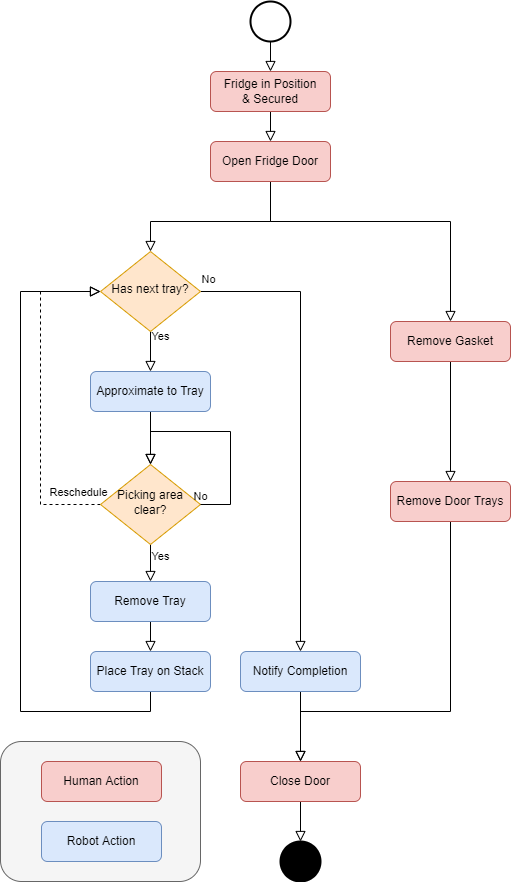

The diagram above was exported from draw.io. Its source (the exported page's mxGraphModel, read from the mxfile embedded in the PNG):
<mxGraphModel dx="317" dy="535" grid="1" gridSize="10" guides="1" tooltips="1" connect="1" arrows="1" fold="1" page="1" pageScale="1" pageWidth="827" pageHeight="1169" background="#FFFFFF" math="0" shadow="0">
  <root>
    <mxCell id="WIyWlLk6GJQsqaUBKTNV-0" />
    <mxCell id="WIyWlLk6GJQsqaUBKTNV-1" parent="WIyWlLk6GJQsqaUBKTNV-0" />
    <mxCell id="bI7dY8RUk5H8zdZ2gG-Y-54" value="" style="rounded=1;whiteSpace=wrap;html=1;fontFamily=Helvetica;fontSize=11;fontColor=#333333;fillColor=#f5f5f5;strokeColor=#666666;" parent="WIyWlLk6GJQsqaUBKTNV-1" vertex="1">
      <mxGeometry x="90" y="870" width="200" height="140" as="geometry" />
    </mxCell>
    <mxCell id="bI7dY8RUk5H8zdZ2gG-Y-6" style="edgeStyle=orthogonalEdgeStyle;shape=connector;rounded=0;orthogonalLoop=1;jettySize=auto;html=1;exitX=0.5;exitY=1;exitDx=0;exitDy=0;entryX=0.5;entryY=0;entryDx=0;entryDy=0;shadow=0;labelBackgroundColor=none;strokeColor=default;strokeWidth=1;fontFamily=Helvetica;fontSize=11;fontColor=default;endArrow=block;endFill=0;endSize=8;" parent="WIyWlLk6GJQsqaUBKTNV-1" source="WIyWlLk6GJQsqaUBKTNV-3" target="bI7dY8RUk5H8zdZ2gG-Y-4" edge="1">
      <mxGeometry relative="1" as="geometry" />
    </mxCell>
    <mxCell id="WIyWlLk6GJQsqaUBKTNV-3" value="Fridge in Position&lt;br&gt;&amp;amp; Secured" style="rounded=1;whiteSpace=wrap;html=1;fontSize=12;glass=0;strokeWidth=1;shadow=0;fillColor=#f8cecc;strokeColor=#b85450;" parent="WIyWlLk6GJQsqaUBKTNV-1" vertex="1">
      <mxGeometry x="300" y="200" width="120" height="40" as="geometry" />
    </mxCell>
    <mxCell id="bI7dY8RUk5H8zdZ2gG-Y-7" style="edgeStyle=orthogonalEdgeStyle;shape=connector;rounded=0;orthogonalLoop=1;jettySize=auto;html=1;entryX=0.5;entryY=0;entryDx=0;entryDy=0;shadow=0;labelBackgroundColor=none;strokeColor=default;strokeWidth=1;fontFamily=Helvetica;fontSize=11;fontColor=default;endArrow=block;endFill=0;endSize=8;" parent="WIyWlLk6GJQsqaUBKTNV-1" source="bI7dY8RUk5H8zdZ2gG-Y-1" target="WIyWlLk6GJQsqaUBKTNV-3" edge="1">
      <mxGeometry relative="1" as="geometry" />
    </mxCell>
    <mxCell id="bI7dY8RUk5H8zdZ2gG-Y-1" value="" style="strokeWidth=2;html=1;shape=mxgraph.flowchart.start_2;whiteSpace=wrap;" parent="WIyWlLk6GJQsqaUBKTNV-1" vertex="1">
      <mxGeometry x="340" y="130" width="40" height="40" as="geometry" />
    </mxCell>
    <mxCell id="bI7dY8RUk5H8zdZ2gG-Y-10" style="edgeStyle=orthogonalEdgeStyle;shape=connector;rounded=0;orthogonalLoop=1;jettySize=auto;html=1;exitX=0.5;exitY=1;exitDx=0;exitDy=0;entryX=0.5;entryY=0;entryDx=0;entryDy=0;shadow=0;labelBackgroundColor=none;strokeColor=default;strokeWidth=1;fontFamily=Helvetica;fontSize=11;fontColor=default;endArrow=block;endFill=0;endSize=8;" parent="WIyWlLk6GJQsqaUBKTNV-1" source="bI7dY8RUk5H8zdZ2gG-Y-4" target="bI7dY8RUk5H8zdZ2gG-Y-11" edge="1">
      <mxGeometry relative="1" as="geometry">
        <mxPoint x="240" y="360" as="targetPoint" />
        <Array as="points">
          <mxPoint x="360" y="350" />
          <mxPoint x="240" y="350" />
        </Array>
      </mxGeometry>
    </mxCell>
    <mxCell id="bI7dY8RUk5H8zdZ2gG-Y-35" style="edgeStyle=orthogonalEdgeStyle;shape=connector;rounded=0;orthogonalLoop=1;jettySize=auto;html=1;entryX=0.5;entryY=0;entryDx=0;entryDy=0;shadow=0;labelBackgroundColor=none;strokeColor=default;strokeWidth=1;fontFamily=Helvetica;fontSize=11;fontColor=default;endArrow=block;endFill=0;endSize=8;" parent="WIyWlLk6GJQsqaUBKTNV-1" source="bI7dY8RUk5H8zdZ2gG-Y-4" target="bI7dY8RUk5H8zdZ2gG-Y-34" edge="1">
      <mxGeometry relative="1" as="geometry">
        <Array as="points">
          <mxPoint x="360" y="350" />
          <mxPoint x="540" y="350" />
        </Array>
      </mxGeometry>
    </mxCell>
    <mxCell id="bI7dY8RUk5H8zdZ2gG-Y-4" value="Open Fridge Door" style="rounded=1;whiteSpace=wrap;html=1;fontSize=12;glass=0;strokeWidth=1;shadow=0;fillColor=#f8cecc;strokeColor=#b85450;" parent="WIyWlLk6GJQsqaUBKTNV-1" vertex="1">
      <mxGeometry x="300" y="270" width="120" height="40" as="geometry" />
    </mxCell>
    <mxCell id="bI7dY8RUk5H8zdZ2gG-Y-16" style="edgeStyle=orthogonalEdgeStyle;shape=connector;rounded=0;orthogonalLoop=1;jettySize=auto;html=1;exitX=0.5;exitY=1;exitDx=0;exitDy=0;shadow=0;labelBackgroundColor=none;strokeColor=default;strokeWidth=1;fontFamily=Helvetica;fontSize=11;fontColor=default;endArrow=block;endFill=0;endSize=8;entryX=0.5;entryY=0;entryDx=0;entryDy=0;startArrow=none;" parent="WIyWlLk6GJQsqaUBKTNV-1" source="bI7dY8RUk5H8zdZ2gG-Y-24" target="bI7dY8RUk5H8zdZ2gG-Y-17" edge="1">
      <mxGeometry relative="1" as="geometry">
        <mxPoint x="240" y="550" as="targetPoint" />
      </mxGeometry>
    </mxCell>
    <mxCell id="bI7dY8RUk5H8zdZ2gG-Y-26" style="edgeStyle=orthogonalEdgeStyle;shape=connector;rounded=0;orthogonalLoop=1;jettySize=auto;html=1;shadow=0;labelBackgroundColor=none;strokeColor=default;strokeWidth=1;fontFamily=Helvetica;fontSize=11;fontColor=default;endArrow=block;endFill=0;endSize=8;entryX=0.5;entryY=0;entryDx=0;entryDy=0;" parent="WIyWlLk6GJQsqaUBKTNV-1" source="bI7dY8RUk5H8zdZ2gG-Y-11" target="bI7dY8RUk5H8zdZ2gG-Y-27" edge="1">
      <mxGeometry relative="1" as="geometry">
        <mxPoint x="240" y="490" as="targetPoint" />
      </mxGeometry>
    </mxCell>
    <mxCell id="bI7dY8RUk5H8zdZ2gG-Y-46" style="edgeStyle=orthogonalEdgeStyle;shape=connector;rounded=0;orthogonalLoop=1;jettySize=auto;html=1;entryX=0.5;entryY=0;entryDx=0;entryDy=0;shadow=0;labelBackgroundColor=none;strokeColor=default;strokeWidth=1;fontFamily=Helvetica;fontSize=11;fontColor=default;endArrow=block;endFill=0;endSize=8;" parent="WIyWlLk6GJQsqaUBKTNV-1" source="bI7dY8RUk5H8zdZ2gG-Y-11" target="bI7dY8RUk5H8zdZ2gG-Y-44" edge="1">
      <mxGeometry relative="1" as="geometry" />
    </mxCell>
    <mxCell id="bI7dY8RUk5H8zdZ2gG-Y-11" value="Has next tray?" style="rhombus;whiteSpace=wrap;html=1;shadow=0;fontFamily=Helvetica;fontSize=12;align=center;strokeWidth=1;spacing=6;spacingTop=-4;fillColor=#ffe6cc;strokeColor=#d79b00;" parent="WIyWlLk6GJQsqaUBKTNV-1" vertex="1">
      <mxGeometry x="190" y="380" width="100" height="80" as="geometry" />
    </mxCell>
    <mxCell id="bI7dY8RUk5H8zdZ2gG-Y-23" style="edgeStyle=orthogonalEdgeStyle;shape=connector;rounded=0;orthogonalLoop=1;jettySize=auto;html=1;exitX=0.5;exitY=1;exitDx=0;exitDy=0;shadow=0;labelBackgroundColor=none;strokeColor=default;strokeWidth=1;fontFamily=Helvetica;fontSize=11;fontColor=default;endArrow=block;endFill=0;endSize=8;entryX=0;entryY=0.5;entryDx=0;entryDy=0;" parent="WIyWlLk6GJQsqaUBKTNV-1" source="bI7dY8RUk5H8zdZ2gG-Y-32" target="bI7dY8RUk5H8zdZ2gG-Y-11" edge="1">
      <mxGeometry relative="1" as="geometry">
        <Array as="points">
          <mxPoint x="240" y="840" />
          <mxPoint x="110" y="840" />
          <mxPoint x="110" y="420" />
        </Array>
      </mxGeometry>
    </mxCell>
    <mxCell id="bI7dY8RUk5H8zdZ2gG-Y-33" style="edgeStyle=orthogonalEdgeStyle;shape=connector;rounded=0;orthogonalLoop=1;jettySize=auto;html=1;exitX=0.5;exitY=1;exitDx=0;exitDy=0;entryX=0.5;entryY=0;entryDx=0;entryDy=0;shadow=0;labelBackgroundColor=none;strokeColor=default;strokeWidth=1;fontFamily=Helvetica;fontSize=11;fontColor=default;endArrow=block;endFill=0;endSize=8;" parent="WIyWlLk6GJQsqaUBKTNV-1" source="bI7dY8RUk5H8zdZ2gG-Y-17" target="bI7dY8RUk5H8zdZ2gG-Y-32" edge="1">
      <mxGeometry relative="1" as="geometry" />
    </mxCell>
    <mxCell id="bI7dY8RUk5H8zdZ2gG-Y-17" value="Remove Tray" style="rounded=1;whiteSpace=wrap;html=1;fontSize=12;glass=0;strokeWidth=1;shadow=0;fillColor=#dae8fc;strokeColor=#6c8ebf;" parent="WIyWlLk6GJQsqaUBKTNV-1" vertex="1">
      <mxGeometry x="180" y="710" width="120" height="40" as="geometry" />
    </mxCell>
    <mxCell id="bI7dY8RUk5H8zdZ2gG-Y-19" value="Yes" style="text;html=1;align=center;verticalAlign=middle;resizable=0;points=[];autosize=1;strokeColor=none;fillColor=none;fontSize=11;fontFamily=Helvetica;fontColor=default;" parent="WIyWlLk6GJQsqaUBKTNV-1" vertex="1">
      <mxGeometry x="230" y="450" width="40" height="30" as="geometry" />
    </mxCell>
    <mxCell id="bI7dY8RUk5H8zdZ2gG-Y-20" value="No" style="text;html=1;align=center;verticalAlign=middle;resizable=0;points=[];autosize=1;strokeColor=none;fillColor=none;fontSize=11;fontFamily=Helvetica;fontColor=default;" parent="WIyWlLk6GJQsqaUBKTNV-1" vertex="1">
      <mxGeometry x="278" y="393" width="40" height="30" as="geometry" />
    </mxCell>
    <mxCell id="bI7dY8RUk5H8zdZ2gG-Y-22" value="" style="strokeWidth=2;html=1;shape=mxgraph.flowchart.start_2;whiteSpace=wrap;fillColor=#000000;" parent="WIyWlLk6GJQsqaUBKTNV-1" vertex="1">
      <mxGeometry x="370" y="970" width="40" height="40" as="geometry" />
    </mxCell>
    <mxCell id="bI7dY8RUk5H8zdZ2gG-Y-50" style="edgeStyle=orthogonalEdgeStyle;shape=connector;rounded=0;orthogonalLoop=1;jettySize=auto;html=1;exitX=0;exitY=0.5;exitDx=0;exitDy=0;entryX=0;entryY=0.5;entryDx=0;entryDy=0;shadow=0;labelBackgroundColor=none;strokeColor=default;strokeWidth=1;fontFamily=Helvetica;fontSize=11;fontColor=default;endArrow=block;endFill=0;endSize=8;dashed=1;" parent="WIyWlLk6GJQsqaUBKTNV-1" source="bI7dY8RUk5H8zdZ2gG-Y-24" target="bI7dY8RUk5H8zdZ2gG-Y-11" edge="1">
      <mxGeometry relative="1" as="geometry">
        <Array as="points">
          <mxPoint x="130" y="633" />
          <mxPoint x="130" y="420" />
        </Array>
      </mxGeometry>
    </mxCell>
    <mxCell id="bI7dY8RUk5H8zdZ2gG-Y-24" value="Picking area clear?" style="rhombus;whiteSpace=wrap;html=1;shadow=0;fontFamily=Helvetica;fontSize=12;align=center;strokeWidth=1;spacing=6;spacingTop=-4;fillColor=#ffe6cc;strokeColor=#d79b00;" parent="WIyWlLk6GJQsqaUBKTNV-1" vertex="1">
      <mxGeometry x="190" y="593" width="100" height="80" as="geometry" />
    </mxCell>
    <mxCell id="bI7dY8RUk5H8zdZ2gG-Y-28" style="edgeStyle=orthogonalEdgeStyle;shape=connector;rounded=0;orthogonalLoop=1;jettySize=auto;html=1;exitX=0.5;exitY=1;exitDx=0;exitDy=0;entryX=0.5;entryY=0;entryDx=0;entryDy=0;shadow=0;labelBackgroundColor=none;strokeColor=default;strokeWidth=1;fontFamily=Helvetica;fontSize=11;fontColor=default;endArrow=block;endFill=0;endSize=8;" parent="WIyWlLk6GJQsqaUBKTNV-1" source="bI7dY8RUk5H8zdZ2gG-Y-27" target="bI7dY8RUk5H8zdZ2gG-Y-24" edge="1">
      <mxGeometry relative="1" as="geometry">
        <mxPoint x="240" y="550" as="sourcePoint" />
      </mxGeometry>
    </mxCell>
    <mxCell id="bI7dY8RUk5H8zdZ2gG-Y-27" value="Approximate to Tray" style="rounded=1;whiteSpace=wrap;html=1;fontSize=12;glass=0;strokeWidth=1;shadow=0;fillColor=#dae8fc;strokeColor=#6c8ebf;" parent="WIyWlLk6GJQsqaUBKTNV-1" vertex="1">
      <mxGeometry x="180" y="500" width="120" height="40" as="geometry" />
    </mxCell>
    <mxCell id="bI7dY8RUk5H8zdZ2gG-Y-29" value="Yes" style="text;html=1;align=center;verticalAlign=middle;resizable=0;points=[];autosize=1;strokeColor=none;fillColor=none;fontSize=11;fontFamily=Helvetica;fontColor=default;" parent="WIyWlLk6GJQsqaUBKTNV-1" vertex="1">
      <mxGeometry x="230" y="670" width="40" height="30" as="geometry" />
    </mxCell>
    <mxCell id="bI7dY8RUk5H8zdZ2gG-Y-30" value="No" style="text;html=1;align=center;verticalAlign=middle;resizable=0;points=[];autosize=1;strokeColor=none;fillColor=none;fontSize=11;fontFamily=Helvetica;fontColor=default;" parent="WIyWlLk6GJQsqaUBKTNV-1" vertex="1">
      <mxGeometry x="270" y="610" width="40" height="30" as="geometry" />
    </mxCell>
    <mxCell id="bI7dY8RUk5H8zdZ2gG-Y-31" style="edgeStyle=orthogonalEdgeStyle;shape=connector;rounded=0;orthogonalLoop=1;jettySize=auto;html=1;shadow=0;labelBackgroundColor=none;strokeColor=default;strokeWidth=1;fontFamily=Helvetica;fontSize=11;fontColor=default;endArrow=block;endFill=0;endSize=8;exitX=1;exitY=0.5;exitDx=0;exitDy=0;entryX=0.5;entryY=0;entryDx=0;entryDy=0;" parent="WIyWlLk6GJQsqaUBKTNV-1" source="bI7dY8RUk5H8zdZ2gG-Y-24" target="bI7dY8RUk5H8zdZ2gG-Y-24" edge="1">
      <mxGeometry relative="1" as="geometry">
        <mxPoint x="240" y="580" as="targetPoint" />
        <Array as="points">
          <mxPoint x="320" y="633" />
          <mxPoint x="320" y="560" />
          <mxPoint x="240" y="560" />
        </Array>
      </mxGeometry>
    </mxCell>
    <mxCell id="bI7dY8RUk5H8zdZ2gG-Y-32" value="Place Tray on Stack" style="rounded=1;whiteSpace=wrap;html=1;fontSize=12;glass=0;strokeWidth=1;shadow=0;fillColor=#dae8fc;strokeColor=#6c8ebf;" parent="WIyWlLk6GJQsqaUBKTNV-1" vertex="1">
      <mxGeometry x="180" y="780" width="120" height="40" as="geometry" />
    </mxCell>
    <mxCell id="bI7dY8RUk5H8zdZ2gG-Y-39" style="edgeStyle=orthogonalEdgeStyle;shape=connector;rounded=0;orthogonalLoop=1;jettySize=auto;html=1;exitX=0.5;exitY=1;exitDx=0;exitDy=0;shadow=0;labelBackgroundColor=none;strokeColor=default;strokeWidth=1;fontFamily=Helvetica;fontSize=11;fontColor=default;endArrow=block;endFill=0;endSize=8;" parent="WIyWlLk6GJQsqaUBKTNV-1" source="bI7dY8RUk5H8zdZ2gG-Y-34" target="bI7dY8RUk5H8zdZ2gG-Y-37" edge="1">
      <mxGeometry relative="1" as="geometry" />
    </mxCell>
    <mxCell id="bI7dY8RUk5H8zdZ2gG-Y-34" value="Remove Gasket" style="rounded=1;whiteSpace=wrap;html=1;fontSize=12;glass=0;strokeWidth=1;shadow=0;fillColor=#f8cecc;strokeColor=#b85450;" parent="WIyWlLk6GJQsqaUBKTNV-1" vertex="1">
      <mxGeometry x="480" y="450" width="120" height="40" as="geometry" />
    </mxCell>
    <mxCell id="bI7dY8RUk5H8zdZ2gG-Y-42" style="edgeStyle=orthogonalEdgeStyle;shape=connector;rounded=0;orthogonalLoop=1;jettySize=auto;html=1;exitX=0.5;exitY=1;exitDx=0;exitDy=0;entryX=0.5;entryY=0;entryDx=0;entryDy=0;shadow=0;labelBackgroundColor=none;strokeColor=default;strokeWidth=1;fontFamily=Helvetica;fontSize=11;fontColor=default;endArrow=block;endFill=0;endSize=8;" parent="WIyWlLk6GJQsqaUBKTNV-1" source="bI7dY8RUk5H8zdZ2gG-Y-37" target="bI7dY8RUk5H8zdZ2gG-Y-40" edge="1">
      <mxGeometry relative="1" as="geometry">
        <Array as="points">
          <mxPoint x="540" y="840" />
          <mxPoint x="390" y="840" />
        </Array>
      </mxGeometry>
    </mxCell>
    <mxCell id="bI7dY8RUk5H8zdZ2gG-Y-37" value="Remove Door Trays" style="rounded=1;whiteSpace=wrap;html=1;fontSize=12;glass=0;strokeWidth=1;shadow=0;fillColor=#f8cecc;strokeColor=#b85450;" parent="WIyWlLk6GJQsqaUBKTNV-1" vertex="1">
      <mxGeometry x="480" y="610" width="120" height="40" as="geometry" />
    </mxCell>
    <mxCell id="bI7dY8RUk5H8zdZ2gG-Y-49" style="edgeStyle=orthogonalEdgeStyle;shape=connector;rounded=0;orthogonalLoop=1;jettySize=auto;html=1;exitX=0.5;exitY=1;exitDx=0;exitDy=0;entryX=0.5;entryY=0;entryDx=0;entryDy=0;entryPerimeter=0;shadow=0;labelBackgroundColor=none;strokeColor=default;strokeWidth=1;fontFamily=Helvetica;fontSize=11;fontColor=default;endArrow=block;endFill=0;endSize=8;" parent="WIyWlLk6GJQsqaUBKTNV-1" source="bI7dY8RUk5H8zdZ2gG-Y-40" target="bI7dY8RUk5H8zdZ2gG-Y-22" edge="1">
      <mxGeometry relative="1" as="geometry" />
    </mxCell>
    <mxCell id="bI7dY8RUk5H8zdZ2gG-Y-40" value="Close Door" style="rounded=1;whiteSpace=wrap;html=1;fontSize=12;glass=0;strokeWidth=1;shadow=0;fillColor=#f8cecc;strokeColor=#b85450;" parent="WIyWlLk6GJQsqaUBKTNV-1" vertex="1">
      <mxGeometry x="330" y="890" width="120" height="40" as="geometry" />
    </mxCell>
    <mxCell id="bI7dY8RUk5H8zdZ2gG-Y-45" style="edgeStyle=orthogonalEdgeStyle;shape=connector;rounded=0;orthogonalLoop=1;jettySize=auto;html=1;entryX=0.5;entryY=0;entryDx=0;entryDy=0;shadow=0;labelBackgroundColor=none;strokeColor=default;strokeWidth=1;fontFamily=Helvetica;fontSize=11;fontColor=default;endArrow=block;endFill=0;endSize=8;" parent="WIyWlLk6GJQsqaUBKTNV-1" source="bI7dY8RUk5H8zdZ2gG-Y-44" target="bI7dY8RUk5H8zdZ2gG-Y-40" edge="1">
      <mxGeometry relative="1" as="geometry" />
    </mxCell>
    <mxCell id="bI7dY8RUk5H8zdZ2gG-Y-44" value="Notify Completion" style="rounded=1;whiteSpace=wrap;html=1;fontSize=12;glass=0;strokeWidth=1;shadow=0;fillColor=#dae8fc;strokeColor=#6c8ebf;" parent="WIyWlLk6GJQsqaUBKTNV-1" vertex="1">
      <mxGeometry x="330" y="780" width="120" height="40" as="geometry" />
    </mxCell>
    <mxCell id="bI7dY8RUk5H8zdZ2gG-Y-51" value="Reschedule" style="text;html=1;align=center;verticalAlign=middle;resizable=0;points=[];autosize=1;strokeColor=none;fillColor=none;fontSize=11;fontFamily=Helvetica;fontColor=default;" parent="WIyWlLk6GJQsqaUBKTNV-1" vertex="1">
      <mxGeometry x="128" y="606" width="80" height="30" as="geometry" />
    </mxCell>
    <mxCell id="bI7dY8RUk5H8zdZ2gG-Y-52" value="Human Action" style="rounded=1;whiteSpace=wrap;html=1;fontSize=12;glass=0;strokeWidth=1;shadow=0;fillColor=#f8cecc;strokeColor=#b85450;" parent="WIyWlLk6GJQsqaUBKTNV-1" vertex="1">
      <mxGeometry x="131" y="890" width="120" height="40" as="geometry" />
    </mxCell>
    <mxCell id="bI7dY8RUk5H8zdZ2gG-Y-53" value="Robot Action" style="rounded=1;whiteSpace=wrap;html=1;fontSize=12;glass=0;strokeWidth=1;shadow=0;fillColor=#dae8fc;strokeColor=#6c8ebf;" parent="WIyWlLk6GJQsqaUBKTNV-1" vertex="1">
      <mxGeometry x="131" y="950" width="120" height="40" as="geometry" />
    </mxCell>
  </root>
</mxGraphModel>